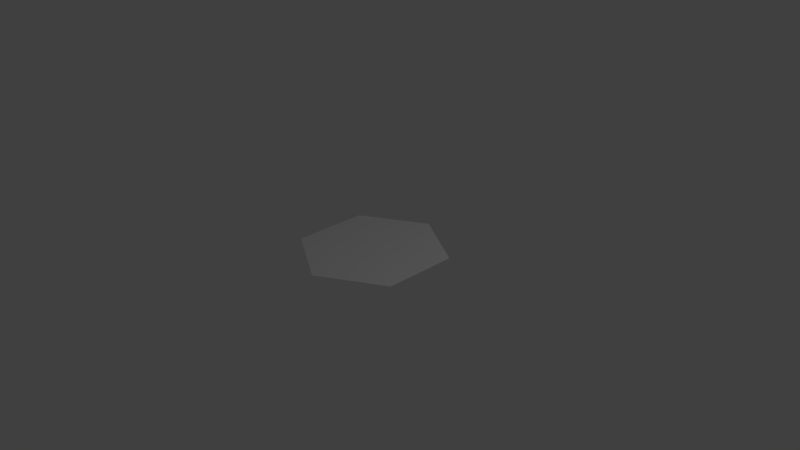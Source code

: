 # Source: Hex.blend  (saved by Blender 2.78.0; exported with 4.5.12 LTS)
import bpy
from mathutils import Matrix  # noqa: F401  (used for matrix-valued properties, if any)

bpy.ops.wm.read_factory_settings(use_empty=True)
scene = bpy.context.scene
scene.name = 'Scene'

# ---- collections
col_collection_1 = bpy.data.collections.new('Collection 1'); scene.collection.children.link(col_collection_1)

# ---- world
world_world = bpy.data.worlds.new('World'); scene.world = world_world
world_world.color = (0.05088, 0.05088, 0.05088)
world_world.use_sun_shadow = False
world_world.sun_shadow_jitter_overblur = 0.0
world_world.cycles.sampling_method = 'MANUAL'

# ---- cameras
cam_camera = bpy.data.cameras.new('Camera')
cam_camera.clip_end = 100.0
cam_camera.lens = 35.0
cam_camera.sensor_width = 32.0
cam_camera.sensor_height = 18.0
cam_camera.ortho_scale = 7.314
cam_camera.dof.focus_distance = 0.0
cam_camera.dof.aperture_fstop = 128.0

# ---- lights
light_lamp = bpy.data.lights.new('Lamp', 'POINT')
light_lamp.transmission_factor = 0.0
light_lamp.cutoff_distance = 30.0
light_lamp.energy = 100.0
light_lamp.shadow_buffer_clip_start = 1.001
light_lamp.shadow_soft_size = 0.1
light_lamp.shadow_maximum_resolution = 0.006
light_lamp.use_absolute_resolution = True

# ---- meshes
me_circle = bpy.data.meshes.new('Circle')
me_circle.from_pydata([(-0.866, 0.5, 0.08576), (0.0, 1.0, 0.08576), (-0.866, -0.5, 0.08576), (8.742e-08, -1.0, 0.08576), (0.866, -0.5, 0.08576), (0.866, 0.5, 0.08576)], [], [(0, 2, 3, 4, 5, 1)])
_uv = me_circle.uv_layers.new(name='UVMap')
_uv.uv.foreach_set('vector', [0.7319, 0.5714, 0.4879, 0.4286, 0.4879, 0.1429, 0.7319, 0.0, 0.9758, 0.1429, 0.9758, 0.4286])
me_circle.use_remesh_preserve_volume = False
me_circle.use_remesh_preserve_attributes = False
me_circle.use_mirror_vertex_groups = False
me_circle.update()

# ---- objects
ob_circle = bpy.data.objects.new('Circle', me_circle)
ob_lamp = bpy.data.objects.new('Lamp', light_lamp)
ob_camera = bpy.data.objects.new('Camera', cam_camera)

# ---- transforms, parenting, visibility, modifiers, constraints
ob_circle.location = (0.0, 0.0, 0.0)
ob_circle.lineart.crease_threshold = 0.0
ob_lamp.location = (4.076, 1.005, 5.904)
ob_lamp.rotation_euler = (0.6503, 0.05522, 1.866)
ob_lamp.lock_rotations_4d = False
ob_lamp.empty_display_type = 'ARROWS'
ob_lamp.color = (0.0, 0.0, 0.0, 0.0)
ob_lamp.lineart.crease_threshold = 0.0
ob_camera.location = (7.481, -6.508, 5.344)
ob_camera.rotation_euler = (1.109, 0.01082, 0.8149)
ob_camera.lock_rotations_4d = False
ob_camera.empty_display_type = 'ARROWS'
ob_camera.color = (0.0, 0.0, 0.0, 0.0)
ob_camera.display_type = 'WIRE'
ob_camera.lineart.crease_threshold = 0.0

# ---- collection membership
col_collection_1.objects.link(ob_circle)
col_collection_1.objects.link(ob_lamp)
col_collection_1.objects.link(ob_camera)

# ---- scene / render settings (as saved in the file)
scene.camera = ob_camera
scene.frame_start = 1; scene.frame_end = 250; scene.frame_set(1)
scene.render.engine = 'BLENDER_EEVEE_NEXT'
scene.render.resolution_percentage = 50
scene.render.dither_intensity = 0.0
scene.cycles.use_denoising = False
scene.cycles.samples = 128
scene.cycles.sampling_pattern = 'TABULATED_SOBOL'
scene.cycles.light_sampling_threshold = 0.0
scene.cycles.use_adaptive_sampling = False
scene.cycles.use_light_tree = False
scene.cycles.blur_glossy = 0.0
scene.cycles.sample_clamp_indirect = 0.0
scene.view_settings.view_transform = 'Standard'
bpy.context.view_layer.update()
